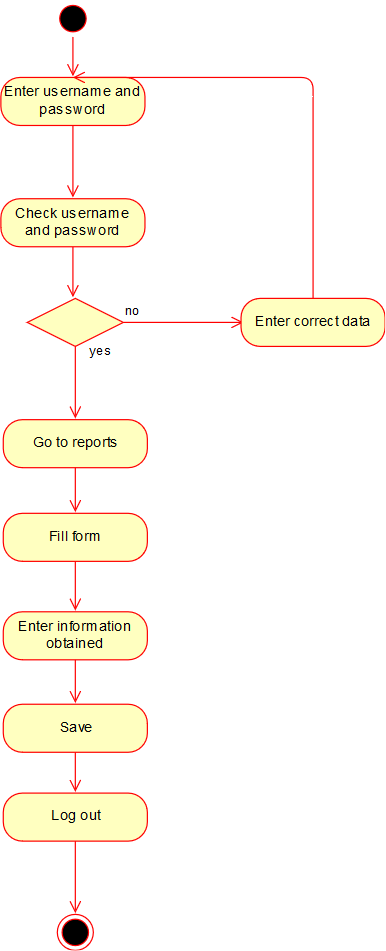

The diagram above was exported from draw.io. Its source (the exported page's mxGraphModel, read from the mxfile embedded in the PNG):
<mxGraphModel dx="840" dy="481" grid="0" gridSize="10" guides="1" tooltips="1" connect="1" arrows="1" fold="1" page="1" pageScale="1" pageWidth="827" pageHeight="1169" math="0" shadow="0">
  <root>
    <mxCell id="0" />
    <mxCell id="1" parent="0" />
    <mxCell id="oPsCVLymDBl7N0h2oUTu-1" value="" style="ellipse;html=1;shape=startState;fillColor=#000000;strokeColor=#ff0000;" vertex="1" parent="1">
      <mxGeometry x="352" y="20" width="30" height="30" as="geometry" />
    </mxCell>
    <mxCell id="oPsCVLymDBl7N0h2oUTu-2" value="" style="edgeStyle=orthogonalEdgeStyle;html=1;verticalAlign=bottom;endArrow=open;endSize=8;strokeColor=#ff0000;" edge="1" source="oPsCVLymDBl7N0h2oUTu-1" parent="1">
      <mxGeometry relative="1" as="geometry">
        <mxPoint x="367" y="83" as="targetPoint" />
      </mxGeometry>
    </mxCell>
    <mxCell id="oPsCVLymDBl7N0h2oUTu-3" value="Enter username and password " style="rounded=1;whiteSpace=wrap;html=1;arcSize=40;fontColor=#000000;fillColor=#ffffc0;strokeColor=#ff0000;" vertex="1" parent="1">
      <mxGeometry x="307" y="84" width="120" height="40" as="geometry" />
    </mxCell>
    <mxCell id="oPsCVLymDBl7N0h2oUTu-4" value="" style="edgeStyle=orthogonalEdgeStyle;html=1;verticalAlign=bottom;endArrow=open;endSize=8;strokeColor=#ff0000;" edge="1" source="oPsCVLymDBl7N0h2oUTu-3" parent="1">
      <mxGeometry relative="1" as="geometry">
        <mxPoint x="367" y="184" as="targetPoint" />
      </mxGeometry>
    </mxCell>
    <mxCell id="oPsCVLymDBl7N0h2oUTu-5" value="Check username and password " style="rounded=1;whiteSpace=wrap;html=1;arcSize=40;fontColor=#000000;fillColor=#ffffc0;strokeColor=#ff0000;" vertex="1" parent="1">
      <mxGeometry x="307" y="185" width="120" height="40" as="geometry" />
    </mxCell>
    <mxCell id="oPsCVLymDBl7N0h2oUTu-6" value="" style="edgeStyle=orthogonalEdgeStyle;html=1;verticalAlign=bottom;endArrow=open;endSize=8;strokeColor=#ff0000;" edge="1" source="oPsCVLymDBl7N0h2oUTu-5" parent="1">
      <mxGeometry relative="1" as="geometry">
        <mxPoint x="367" y="267" as="targetPoint" />
      </mxGeometry>
    </mxCell>
    <mxCell id="oPsCVLymDBl7N0h2oUTu-7" value="" style="rhombus;whiteSpace=wrap;html=1;fillColor=#ffffc0;strokeColor=#ff0000;" vertex="1" parent="1">
      <mxGeometry x="329" y="268" width="80" height="40" as="geometry" />
    </mxCell>
    <mxCell id="oPsCVLymDBl7N0h2oUTu-8" value="no" style="edgeStyle=orthogonalEdgeStyle;html=1;align=left;verticalAlign=bottom;endArrow=open;endSize=8;strokeColor=#ff0000;" edge="1" source="oPsCVLymDBl7N0h2oUTu-7" parent="1">
      <mxGeometry x="-1" relative="1" as="geometry">
        <mxPoint x="509" y="288" as="targetPoint" />
      </mxGeometry>
    </mxCell>
    <mxCell id="oPsCVLymDBl7N0h2oUTu-9" value="yes" style="edgeStyle=orthogonalEdgeStyle;html=1;align=left;verticalAlign=top;endArrow=open;endSize=8;strokeColor=#ff0000;" edge="1" source="oPsCVLymDBl7N0h2oUTu-7" parent="1">
      <mxGeometry x="-1" y="13" relative="1" as="geometry">
        <mxPoint x="369" y="368" as="targetPoint" />
        <mxPoint x="-3" y="-8" as="offset" />
      </mxGeometry>
    </mxCell>
    <mxCell id="oPsCVLymDBl7N0h2oUTu-10" value="Enter correct data" style="rounded=1;whiteSpace=wrap;html=1;arcSize=40;fontColor=#000000;fillColor=#ffffc0;strokeColor=#ff0000;" vertex="1" parent="1">
      <mxGeometry x="507" y="268" width="120" height="40" as="geometry" />
    </mxCell>
    <mxCell id="oPsCVLymDBl7N0h2oUTu-11" value="" style="edgeStyle=orthogonalEdgeStyle;html=1;verticalAlign=bottom;endArrow=open;endSize=8;strokeColor=#ff0000;entryX=0.5;entryY=0;entryDx=0;entryDy=0;" edge="1" source="oPsCVLymDBl7N0h2oUTu-10" parent="1" target="oPsCVLymDBl7N0h2oUTu-3">
      <mxGeometry relative="1" as="geometry">
        <mxPoint x="567" y="361" as="targetPoint" />
        <Array as="points">
          <mxPoint x="567" y="84" />
        </Array>
      </mxGeometry>
    </mxCell>
    <mxCell id="oPsCVLymDBl7N0h2oUTu-12" value="Go to reports" style="rounded=1;whiteSpace=wrap;html=1;arcSize=40;fontColor=#000000;fillColor=#ffffc0;strokeColor=#ff0000;" vertex="1" parent="1">
      <mxGeometry x="309" y="369" width="120" height="40" as="geometry" />
    </mxCell>
    <mxCell id="oPsCVLymDBl7N0h2oUTu-13" value="" style="edgeStyle=orthogonalEdgeStyle;html=1;verticalAlign=bottom;endArrow=open;endSize=8;strokeColor=#ff0000;" edge="1" source="oPsCVLymDBl7N0h2oUTu-12" parent="1">
      <mxGeometry relative="1" as="geometry">
        <mxPoint x="369" y="446" as="targetPoint" />
      </mxGeometry>
    </mxCell>
    <mxCell id="oPsCVLymDBl7N0h2oUTu-14" value="Fill form" style="rounded=1;whiteSpace=wrap;html=1;arcSize=40;fontColor=#000000;fillColor=#ffffc0;strokeColor=#ff0000;" vertex="1" parent="1">
      <mxGeometry x="309" y="447" width="120" height="40" as="geometry" />
    </mxCell>
    <mxCell id="oPsCVLymDBl7N0h2oUTu-15" value="" style="edgeStyle=orthogonalEdgeStyle;html=1;verticalAlign=bottom;endArrow=open;endSize=8;strokeColor=#ff0000;" edge="1" source="oPsCVLymDBl7N0h2oUTu-14" parent="1">
      <mxGeometry relative="1" as="geometry">
        <mxPoint x="369" y="528" as="targetPoint" />
      </mxGeometry>
    </mxCell>
    <mxCell id="oPsCVLymDBl7N0h2oUTu-16" value="Enter information obtained" style="rounded=1;whiteSpace=wrap;html=1;arcSize=40;fontColor=#000000;fillColor=#ffffc0;strokeColor=#ff0000;" vertex="1" parent="1">
      <mxGeometry x="309" y="529" width="120" height="40" as="geometry" />
    </mxCell>
    <mxCell id="oPsCVLymDBl7N0h2oUTu-17" value="" style="edgeStyle=orthogonalEdgeStyle;html=1;verticalAlign=bottom;endArrow=open;endSize=8;strokeColor=#ff0000;" edge="1" source="oPsCVLymDBl7N0h2oUTu-16" parent="1">
      <mxGeometry relative="1" as="geometry">
        <mxPoint x="369" y="605" as="targetPoint" />
      </mxGeometry>
    </mxCell>
    <mxCell id="oPsCVLymDBl7N0h2oUTu-18" value="Save " style="rounded=1;whiteSpace=wrap;html=1;arcSize=40;fontColor=#000000;fillColor=#ffffc0;strokeColor=#ff0000;" vertex="1" parent="1">
      <mxGeometry x="309" y="606" width="120" height="40" as="geometry" />
    </mxCell>
    <mxCell id="oPsCVLymDBl7N0h2oUTu-19" value="" style="edgeStyle=orthogonalEdgeStyle;html=1;verticalAlign=bottom;endArrow=open;endSize=8;strokeColor=#ff0000;" edge="1" source="oPsCVLymDBl7N0h2oUTu-18" parent="1">
      <mxGeometry relative="1" as="geometry">
        <mxPoint x="369" y="679" as="targetPoint" />
      </mxGeometry>
    </mxCell>
    <mxCell id="oPsCVLymDBl7N0h2oUTu-20" value="Log out" style="rounded=1;whiteSpace=wrap;html=1;arcSize=40;fontColor=#000000;fillColor=#ffffc0;strokeColor=#ff0000;" vertex="1" parent="1">
      <mxGeometry x="309" y="680" width="120" height="40" as="geometry" />
    </mxCell>
    <mxCell id="oPsCVLymDBl7N0h2oUTu-21" value="" style="edgeStyle=orthogonalEdgeStyle;html=1;verticalAlign=bottom;endArrow=open;endSize=8;strokeColor=#ff0000;" edge="1" source="oPsCVLymDBl7N0h2oUTu-20" parent="1">
      <mxGeometry relative="1" as="geometry">
        <mxPoint x="369" y="780" as="targetPoint" />
      </mxGeometry>
    </mxCell>
    <mxCell id="oPsCVLymDBl7N0h2oUTu-22" value="" style="ellipse;html=1;shape=endState;fillColor=#000000;strokeColor=#ff0000;" vertex="1" parent="1">
      <mxGeometry x="354" y="781" width="30" height="30" as="geometry" />
    </mxCell>
  </root>
</mxGraphModel>